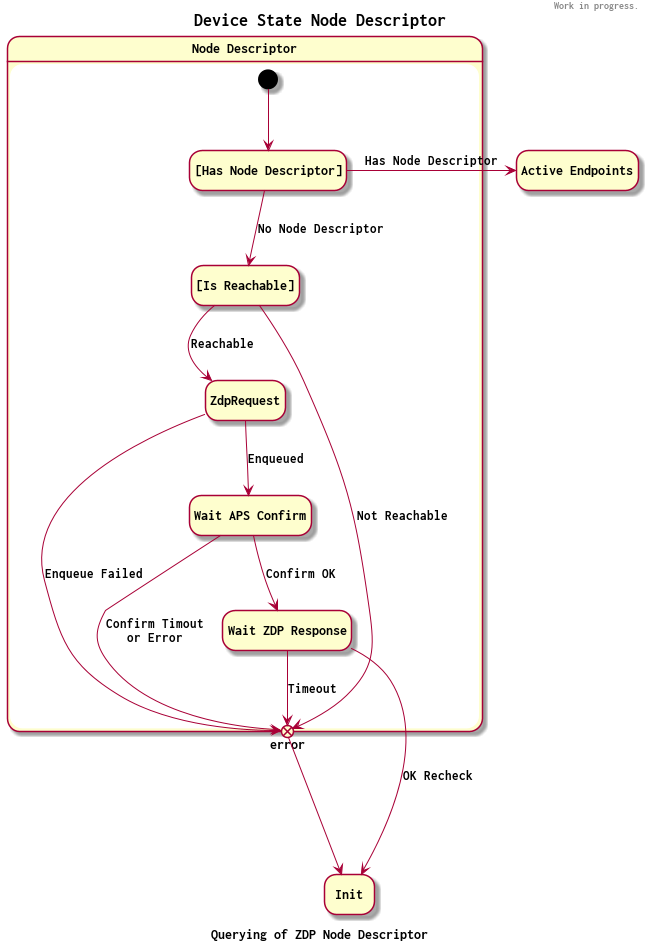

The diagram above was rendered by PlantUML. Its source (embedded in the PNG):
@startuml

header
Work in progress.
endheader

title Device State Node Descriptor

!include skinparams.txt

hide empty description
scale 1


state "Init" as Init
state "Active Endpoints" as ActiveEndpoints

'Init --> NodeDescriptor

state "Node Descriptor" as NodeDescriptor {
    state "[Has Node Descriptor]" as CheckNd
    state "[Is Reachable]" as CheckReachable
    state "Wait APS Confirm" as WaitConfirm
    state "Wait ZDP Response" as WaitResponse

    state error <<exitPoint>>

    error --> Init

    [*] --> CheckNd
    CheckNd -> ActiveEndpoints : Has Node Descriptor
    CheckNd --> CheckReachable : No Node Descriptor
    CheckReachable --> error : Not Reachable
    CheckReachable --> ZdpRequest : Reachable
    ZdpRequest --> error : Enqueue Failed
    ZdpRequest --> WaitConfirm : Enqueued
    WaitConfirm --> error : Confirm Timout\nor Error
    WaitConfirm --> WaitResponse : Confirm OK
    WaitResponse ----> Init : OK Recheck
    WaitResponse --> error : Timeout
}


caption Querying of ZDP Node Descriptor


@enduml